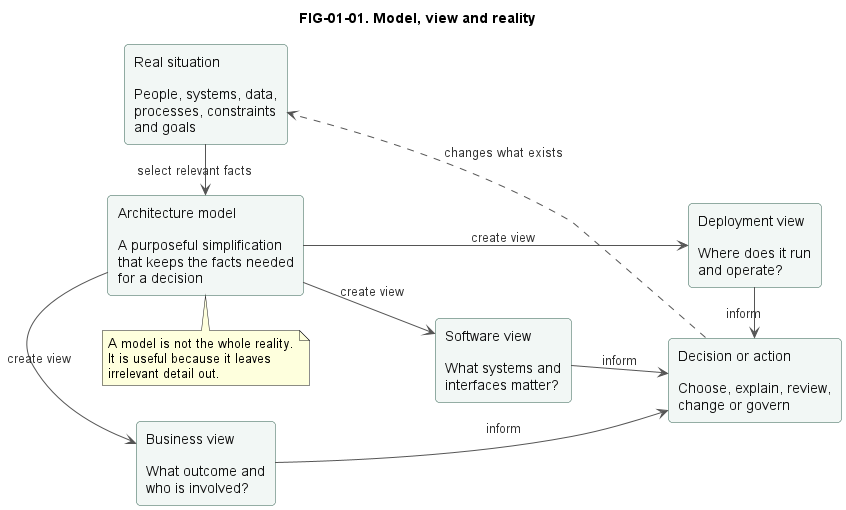

The diagram above was rendered by PlantUML. Its source (embedded in the PNG):
@startuml
title FIG-01-01. Model, view and reality

skinparam shadowing false
skinparam defaultFontName Arial
skinparam rectangle {
  BackgroundColor #F2F7F5
  BorderColor #2F5E4E
  FontColor #111111
  RoundCorner 8
}
skinparam arrow {
  Color #555555
  FontColor #333333
}

left to right direction

rectangle "Real situation\n\nPeople, systems, data,\nprocesses, constraints\nand goals" as reality
rectangle "Architecture model\n\nA purposeful simplification\nthat keeps the facts needed\nfor a decision" as model
rectangle "Business view\n\nWhat outcome and\nwho is involved?" as business
rectangle "Software view\n\nWhat systems and\ninterfaces matter?" as software
rectangle "Deployment view\n\nWhere does it run\nand operate?" as deployment
rectangle "Decision or action\n\nChoose, explain, review,\nchange or govern" as decision

reality -right-> model : select relevant facts
model -right-> business : create view
model -right-> software : create view
model -right-> deployment : create view
business -right-> decision : inform
software -right-> decision : inform
deployment -right-> decision : inform
business -[hidden]down-> software
software -[hidden]down-> deployment
decision -[dashed]-> reality : changes what exists

note bottom of model
  A model is not the whole reality.
  It is useful because it leaves
  irrelevant detail out.
end note

@enduml